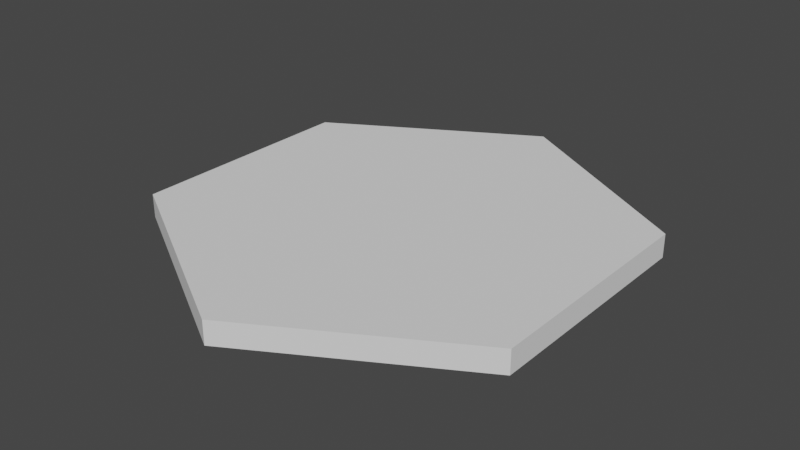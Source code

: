 # Source: hexagon.blend  (saved by Blender 2.90.8; exported with 4.5.12 LTS)
import bpy
from mathutils import Matrix  # noqa: F401  (used for matrix-valued properties, if any)

bpy.ops.wm.read_factory_settings(use_empty=True)
scene = bpy.context.scene
scene.name = 'Scene'

# ---- collections
col_collection = bpy.data.collections.new('Collection'); scene.collection.children.link(col_collection)

# ---- world
world_world = bpy.data.worlds.new('World'); scene.world = world_world
world_world.use_nodes = True; world_world.node_tree.nodes.clear()
_N = world_world.node_tree.nodes; _L = world_world.node_tree.links
n0 = _N.new('ShaderNodeOutputWorld'); n0.name = 'World Output'; n0.location = (300, 300)
n1 = _N.new('ShaderNodeBackground'); n1.name = 'Background'; n1.location = (10, 300)
n1.inputs[0].default_value = (0.05088, 0.05088, 0.05088, 1.0)
_L.new(n1.outputs[0], n0.inputs[0])
n0.is_active_output = True
world_world.color = (0.05088, 0.05088, 0.05088)
world_world.use_sun_shadow = False
world_world.sun_shadow_jitter_overblur = 0.0

# ---- meshes
me_cylinder = bpy.data.meshes.new('Cylinder')
me_cylinder.from_pydata([(0.0, 1.0, -0.05), (0.0, 1.0, 0.05), (0.866, 0.5, -0.05), (0.866, 0.5, 0.05), (0.866, -0.5, -0.05), (0.866, -0.5, 0.05), (-8.742e-08, -1.0, -0.05), (-8.742e-08, -1.0, 0.05), (-0.866, -0.5, -0.05), (-0.866, -0.5, 0.05), (-0.866, 0.5, -0.05), (-0.866, 0.5, 0.05)], [], [(0, 1, 3, 2), (2, 3, 5, 4), (4, 5, 7, 6), (6, 7, 9, 8), (3, 1, 11, 9, 7, 5), (8, 9, 11, 10), (10, 11, 1, 0), (0, 2, 4, 6, 8, 10)])
_uv = me_cylinder.uv_layers.new(name='UVMap')
_uv.uv.foreach_set('vector', [0.01241, 0.2526, 0.02934, 0.2526, 0.02934, 0.7431, 0.01241, 0.7431, 0.02934, 0.7431, 0.01241, 0.7431, 0.01241, 0.2526, 0.02934, 0.2526, 0.02934, 0.7431, 0.01241, 0.7431, 0.01241, 0.2526, 0.02934, 0.2526, 0.01241, 0.2526, 0.02934, 0.2526, 0.02934, 0.7431, 0.01241, 0.7431, 0.993, 0.7482, 0.4994, 0.9922, 0.01166, 0.7443, 0.01121, 0.2508, 0.5076, 0.005384, 0.9959, 0.2555, 0.01241, 0.2526, 0.02934, 0.2526, 0.02934, 0.7431, 0.01241, 0.7431, 0.01241, 0.2526, 0.02934, 0.2526, 0.02934, 0.7431, 0.01241, 0.7431, 0.01166, 0.7443, 0.01121, 0.2508, 0.5076, 0.005384, 0.9959, 0.2555, 0.993, 0.7482, 0.4994, 0.9922])
me_cylinder.materials.append(None)
me_cylinder.use_remesh_fix_poles = True
me_cylinder.use_remesh_preserve_attributes = False
me_cylinder.use_mirror_vertex_groups = False
me_cylinder.update()

# ---- objects
ob_cylinder = bpy.data.objects.new('Cylinder', me_cylinder)

# ---- transforms, parenting, visibility, modifiers, constraints
ob_cylinder.location = (0.0, 0.0, -0.05)
ob_cylinder.lineart.crease_threshold = 0.0

# ---- collection membership
col_collection.objects.link(ob_cylinder)

# ---- scene / render settings (as saved in the file)
scene.frame_start = 1; scene.frame_end = 250; scene.frame_set(1)
scene.render.engine = 'BLENDER_EEVEE_NEXT'
scene.cycles.use_denoising = False
scene.cycles.samples = 128
scene.cycles.sampling_pattern = 'TABULATED_SOBOL'
scene.cycles.use_adaptive_sampling = False
scene.cycles.use_light_tree = False
scene.view_settings.view_transform = 'Filmic'
bpy.context.view_layer.update()

# ---- added for rendering (the .blend has no active camera and no usable light): camera, sun
cam_auto = bpy.data.cameras.new('AutoCamera')
cam_auto.lens = 50.0
cam_auto.sensor_width = 36.0
cam_auto.clip_end = 1000.0
ob_auto_camera = bpy.data.objects.new('AutoCamera', cam_auto)
scene.collection.objects.link(ob_auto_camera)
ob_auto_camera.location = (2.44966, -2.93959, 1.90973)
ob_auto_camera.rotation_euler = (1.09748, -7.21219e-08, 0.694738)
scene.camera = ob_auto_camera
light_auto_sun = bpy.data.lights.new('AutoSun', 'SUN')
light_auto_sun.energy = 3.0
light_auto_sun.angle = 0.0523599
ob_auto_sun = bpy.data.objects.new('AutoSun', light_auto_sun)
scene.collection.objects.link(ob_auto_sun)
ob_auto_sun.rotation_euler = (0.872665, 0.174533, 0.523599)
bpy.context.view_layer.update()
